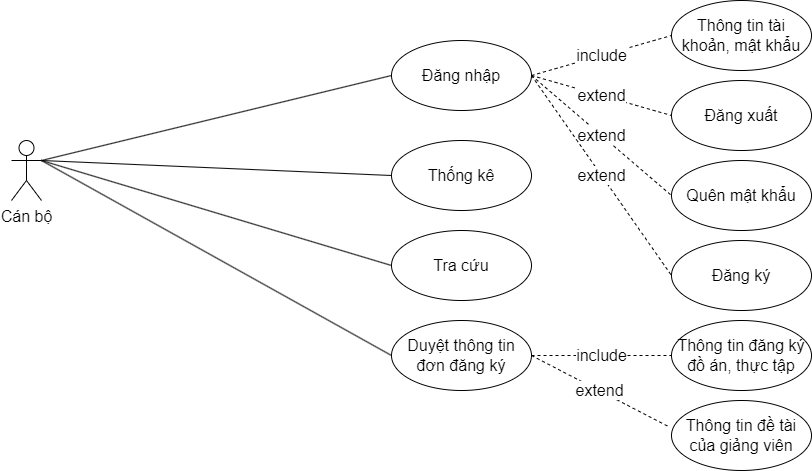

The diagram above was exported from draw.io. Its source (the exported page's mxGraphModel, read from the mxfile embedded in the PNG):
<mxGraphModel dx="1089" dy="902" grid="1" gridSize="10" guides="1" tooltips="1" connect="1" arrows="1" fold="1" page="1" pageScale="1" pageWidth="850" pageHeight="1100" math="0" shadow="0">
  <root>
    <mxCell id="0" />
    <mxCell id="1" parent="0" />
    <mxCell id="w44M2bHZ78KPVAECMZhk-4" value="Cán bộ" style="shape=umlActor;verticalLabelPosition=bottom;verticalAlign=top;html=1;outlineConnect=0;fontSize=16;" parent="1" vertex="1">
      <mxGeometry x="40" y="150" width="30" height="60" as="geometry" />
    </mxCell>
    <mxCell id="w44M2bHZ78KPVAECMZhk-6" value="Đăng nhập" style="ellipse;whiteSpace=wrap;html=1;strokeWidth=1;fontSize=16;" parent="1" vertex="1">
      <mxGeometry x="420" y="50" width="140" height="70" as="geometry" />
    </mxCell>
    <mxCell id="w44M2bHZ78KPVAECMZhk-7" value="Thống kê" style="ellipse;whiteSpace=wrap;html=1;strokeWidth=1;fontSize=16;" parent="1" vertex="1">
      <mxGeometry x="420" y="150" width="140" height="70" as="geometry" />
    </mxCell>
    <mxCell id="w44M2bHZ78KPVAECMZhk-8" value="Tra cứu" style="ellipse;whiteSpace=wrap;html=1;strokeWidth=1;fontSize=16;" parent="1" vertex="1">
      <mxGeometry x="420" y="240" width="140" height="70" as="geometry" />
    </mxCell>
    <mxCell id="w44M2bHZ78KPVAECMZhk-22" value="" style="endArrow=none;html=1;rounded=0;entryX=0;entryY=0.5;entryDx=0;entryDy=0;exitX=1;exitY=0.3333333333333333;exitDx=0;exitDy=0;exitPerimeter=0;fontSize=16;" parent="1" source="w44M2bHZ78KPVAECMZhk-4" target="w44M2bHZ78KPVAECMZhk-7" edge="1">
      <mxGeometry width="50" height="50" relative="1" as="geometry">
        <mxPoint x="60" y="360" as="sourcePoint" />
        <mxPoint x="340.00000000000296" y="525" as="targetPoint" />
      </mxGeometry>
    </mxCell>
    <mxCell id="w44M2bHZ78KPVAECMZhk-24" value="" style="endArrow=none;html=1;rounded=0;entryX=0;entryY=0.5;entryDx=0;entryDy=0;exitX=1;exitY=0.3333333333333333;exitDx=0;exitDy=0;exitPerimeter=0;fontSize=16;" parent="1" source="w44M2bHZ78KPVAECMZhk-4" target="w44M2bHZ78KPVAECMZhk-6" edge="1">
      <mxGeometry width="50" height="50" relative="1" as="geometry">
        <mxPoint x="50" y="540" as="sourcePoint" />
        <mxPoint x="340.00000000000296" y="660" as="targetPoint" />
      </mxGeometry>
    </mxCell>
    <mxCell id="w44M2bHZ78KPVAECMZhk-27" value="Duyệt thông tin đơn đăng ký" style="ellipse;whiteSpace=wrap;html=1;strokeWidth=1;fontSize=16;" parent="1" vertex="1">
      <mxGeometry x="420" y="330" width="140" height="70" as="geometry" />
    </mxCell>
    <mxCell id="w44M2bHZ78KPVAECMZhk-28" value="" style="endArrow=none;html=1;rounded=0;entryX=0;entryY=0.5;entryDx=0;entryDy=0;exitX=1;exitY=0.3333333333333333;exitDx=0;exitDy=0;exitPerimeter=0;fontSize=16;" parent="1" source="w44M2bHZ78KPVAECMZhk-4" target="w44M2bHZ78KPVAECMZhk-27" edge="1">
      <mxGeometry width="50" height="50" relative="1" as="geometry">
        <mxPoint x="70" y="470" as="sourcePoint" />
        <mxPoint x="470" y="485" as="targetPoint" />
      </mxGeometry>
    </mxCell>
    <mxCell id="w44M2bHZ78KPVAECMZhk-29" value="include" style="endArrow=none;dashed=1;html=1;rounded=0;entryX=0;entryY=0.5;entryDx=0;entryDy=0;exitX=1;exitY=0.5;exitDx=0;exitDy=0;fontSize=16;" parent="1" source="w44M2bHZ78KPVAECMZhk-6" target="w44M2bHZ78KPVAECMZhk-30" edge="1">
      <mxGeometry width="50" height="50" relative="1" as="geometry">
        <mxPoint x="540" y="205" as="sourcePoint" />
        <mxPoint x="720.000000000002" y="140" as="targetPoint" />
      </mxGeometry>
    </mxCell>
    <mxCell id="w44M2bHZ78KPVAECMZhk-30" value="Thông tin tài khoản, mật khẩu" style="ellipse;whiteSpace=wrap;html=1;strokeWidth=1;fontSize=16;" parent="1" vertex="1">
      <mxGeometry x="700" y="10" width="140" height="70" as="geometry" />
    </mxCell>
    <mxCell id="w44M2bHZ78KPVAECMZhk-31" value="Đăng xuất" style="ellipse;whiteSpace=wrap;html=1;strokeWidth=1;fontSize=16;" parent="1" vertex="1">
      <mxGeometry x="700" y="90" width="140" height="70" as="geometry" />
    </mxCell>
    <mxCell id="w44M2bHZ78KPVAECMZhk-32" value="extend" style="endArrow=none;dashed=1;html=1;rounded=0;entryX=0;entryY=0.5;entryDx=0;entryDy=0;exitX=1;exitY=0.5;exitDx=0;exitDy=0;fontSize=16;" parent="1" source="w44M2bHZ78KPVAECMZhk-6" target="w44M2bHZ78KPVAECMZhk-31" edge="1">
      <mxGeometry width="50" height="50" relative="1" as="geometry">
        <mxPoint x="540" y="205" as="sourcePoint" />
        <mxPoint x="760" y="120" as="targetPoint" />
      </mxGeometry>
    </mxCell>
    <mxCell id="w44M2bHZ78KPVAECMZhk-33" value="Quên mật khẩu" style="ellipse;whiteSpace=wrap;html=1;strokeWidth=1;fontSize=16;" parent="1" vertex="1">
      <mxGeometry x="700" y="170" width="140" height="70" as="geometry" />
    </mxCell>
    <mxCell id="w44M2bHZ78KPVAECMZhk-34" value="extend" style="endArrow=none;dashed=1;html=1;rounded=0;entryX=0;entryY=0.5;entryDx=0;entryDy=0;exitX=1;exitY=0.5;exitDx=0;exitDy=0;fontSize=16;" parent="1" source="w44M2bHZ78KPVAECMZhk-6" target="w44M2bHZ78KPVAECMZhk-33" edge="1">
      <mxGeometry width="50" height="50" relative="1" as="geometry">
        <mxPoint x="540" y="205" as="sourcePoint" />
        <mxPoint x="720" y="290" as="targetPoint" />
      </mxGeometry>
    </mxCell>
    <mxCell id="w44M2bHZ78KPVAECMZhk-35" value="Đăng ký" style="ellipse;whiteSpace=wrap;html=1;strokeWidth=1;fontSize=16;" parent="1" vertex="1">
      <mxGeometry x="700" y="250" width="140" height="70" as="geometry" />
    </mxCell>
    <mxCell id="w44M2bHZ78KPVAECMZhk-36" value="extend" style="endArrow=none;dashed=1;html=1;rounded=0;entryX=0;entryY=0.5;entryDx=0;entryDy=0;exitX=1;exitY=0.5;exitDx=0;exitDy=0;fontSize=16;" parent="1" source="w44M2bHZ78KPVAECMZhk-6" target="w44M2bHZ78KPVAECMZhk-35" edge="1">
      <mxGeometry width="50" height="50" relative="1" as="geometry">
        <mxPoint x="540" y="205" as="sourcePoint" />
        <mxPoint x="719.9999999999982" y="330" as="targetPoint" />
      </mxGeometry>
    </mxCell>
    <mxCell id="w44M2bHZ78KPVAECMZhk-37" value="" style="endArrow=none;html=1;rounded=0;entryX=0;entryY=0.5;entryDx=0;entryDy=0;fontSize=16;exitX=1;exitY=0.3333333333333333;exitDx=0;exitDy=0;exitPerimeter=0;" parent="1" target="w44M2bHZ78KPVAECMZhk-8" edge="1" source="w44M2bHZ78KPVAECMZhk-4">
      <mxGeometry width="50" height="50" relative="1" as="geometry">
        <mxPoint x="60" y="460" as="sourcePoint" />
        <mxPoint x="410" y="395" as="targetPoint" />
      </mxGeometry>
    </mxCell>
    <mxCell id="w44M2bHZ78KPVAECMZhk-38" value="Thông tin đăng ký đồ án, thực tập" style="ellipse;whiteSpace=wrap;html=1;strokeWidth=1;fontSize=16;" parent="1" vertex="1">
      <mxGeometry x="700" y="330" width="140" height="70" as="geometry" />
    </mxCell>
    <mxCell id="w44M2bHZ78KPVAECMZhk-40" value="include" style="endArrow=none;dashed=1;html=1;rounded=0;entryX=0;entryY=0.5;entryDx=0;entryDy=0;exitX=1;exitY=0.5;exitDx=0;exitDy=0;fontSize=16;" parent="1" source="w44M2bHZ78KPVAECMZhk-27" target="w44M2bHZ78KPVAECMZhk-38" edge="1">
      <mxGeometry width="50" height="50" relative="1" as="geometry">
        <mxPoint x="550" y="285" as="sourcePoint" />
        <mxPoint x="710" y="140" as="targetPoint" />
      </mxGeometry>
    </mxCell>
    <mxCell id="w44M2bHZ78KPVAECMZhk-41" value="Thông tin đề tài của giảng viên" style="ellipse;whiteSpace=wrap;html=1;strokeWidth=1;fontSize=16;" parent="1" vertex="1">
      <mxGeometry x="700" y="410" width="140" height="70" as="geometry" />
    </mxCell>
    <mxCell id="w44M2bHZ78KPVAECMZhk-42" value="extend" style="endArrow=none;dashed=1;html=1;rounded=0;entryX=-0.021;entryY=0.373;entryDx=0;entryDy=0;exitX=1;exitY=0.5;exitDx=0;exitDy=0;entryPerimeter=0;fontSize=16;" parent="1" source="w44M2bHZ78KPVAECMZhk-27" target="w44M2bHZ78KPVAECMZhk-41" edge="1">
      <mxGeometry width="50" height="50" relative="1" as="geometry">
        <mxPoint x="550" y="285" as="sourcePoint" />
        <mxPoint x="710" y="430" as="targetPoint" />
      </mxGeometry>
    </mxCell>
  </root>
</mxGraphModel>